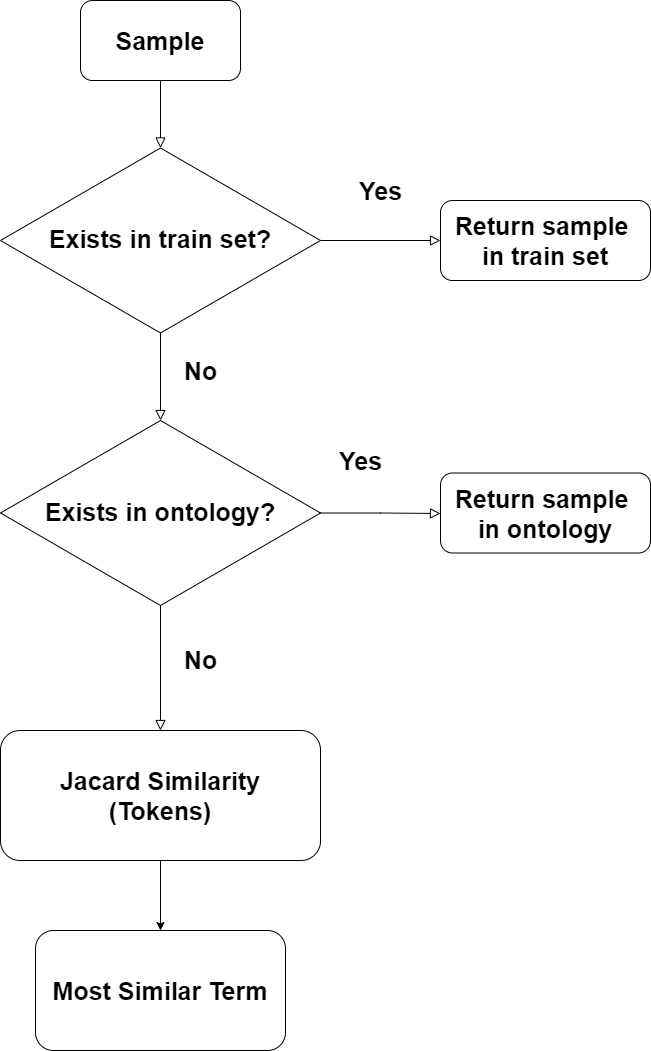

The diagram above was exported from draw.io. Its source (the exported page's mxGraphModel, read from the mxfile embedded in the PNG):
<mxGraphModel dx="1038" dy="499" grid="1" gridSize="10" guides="1" tooltips="1" connect="1" arrows="1" fold="1" page="1" pageScale="1" pageWidth="827" pageHeight="1169" math="0" shadow="0">
  <root>
    <mxCell id="WIyWlLk6GJQsqaUBKTNV-0" />
    <mxCell id="WIyWlLk6GJQsqaUBKTNV-1" parent="WIyWlLk6GJQsqaUBKTNV-0" />
    <mxCell id="WIyWlLk6GJQsqaUBKTNV-2" value="" style="rounded=0;html=1;jettySize=auto;orthogonalLoop=1;fontSize=11;endArrow=block;endFill=0;endSize=8;strokeWidth=1;shadow=0;labelBackgroundColor=none;edgeStyle=orthogonalEdgeStyle;entryX=0.5;entryY=0;entryDx=0;entryDy=0;" parent="WIyWlLk6GJQsqaUBKTNV-1" source="WIyWlLk6GJQsqaUBKTNV-3" target="WIyWlLk6GJQsqaUBKTNV-10" edge="1">
      <mxGeometry relative="1" as="geometry">
        <mxPoint x="220" y="170" as="targetPoint" />
      </mxGeometry>
    </mxCell>
    <mxCell id="WIyWlLk6GJQsqaUBKTNV-3" value="&lt;font style=&quot;font-size: 25px&quot;&gt;Sample&lt;/font&gt;" style="rounded=1;whiteSpace=wrap;html=1;fontSize=12;glass=0;strokeWidth=1;shadow=0;fontStyle=1" parent="WIyWlLk6GJQsqaUBKTNV-1" vertex="1">
      <mxGeometry x="180" y="40" width="160" height="80" as="geometry" />
    </mxCell>
    <mxCell id="WIyWlLk6GJQsqaUBKTNV-8" value="No" style="rounded=0;html=1;jettySize=auto;orthogonalLoop=1;fontSize=25;endArrow=block;endFill=0;endSize=8;strokeWidth=1;shadow=0;labelBackgroundColor=none;edgeStyle=orthogonalEdgeStyle;fontStyle=1" parent="WIyWlLk6GJQsqaUBKTNV-1" source="WIyWlLk6GJQsqaUBKTNV-10" edge="1">
      <mxGeometry x="-0.1429" y="40" relative="1" as="geometry">
        <mxPoint as="offset" />
        <mxPoint x="260" y="460" as="targetPoint" />
      </mxGeometry>
    </mxCell>
    <mxCell id="WIyWlLk6GJQsqaUBKTNV-9" value="Yes" style="edgeStyle=orthogonalEdgeStyle;rounded=0;html=1;jettySize=auto;orthogonalLoop=1;fontSize=25;endArrow=block;endFill=0;endSize=8;strokeWidth=1;shadow=0;labelBackgroundColor=none;fontStyle=1" parent="WIyWlLk6GJQsqaUBKTNV-1" source="WIyWlLk6GJQsqaUBKTNV-10" target="WIyWlLk6GJQsqaUBKTNV-12" edge="1">
      <mxGeometry y="50" relative="1" as="geometry">
        <mxPoint as="offset" />
      </mxGeometry>
    </mxCell>
    <mxCell id="WIyWlLk6GJQsqaUBKTNV-10" value="&lt;font style=&quot;font-size: 25px&quot;&gt;&lt;b&gt;Exists in train set?&lt;/b&gt;&lt;/font&gt;" style="rhombus;whiteSpace=wrap;html=1;shadow=0;fontFamily=Helvetica;fontSize=12;align=center;strokeWidth=1;spacing=6;spacingTop=-4;" parent="WIyWlLk6GJQsqaUBKTNV-1" vertex="1">
      <mxGeometry x="100" y="187.5" width="320" height="185" as="geometry" />
    </mxCell>
    <mxCell id="WIyWlLk6GJQsqaUBKTNV-11" value="Most Similar Term" style="rounded=1;whiteSpace=wrap;html=1;fontSize=25;glass=0;strokeWidth=1;shadow=0;fontStyle=1" parent="WIyWlLk6GJQsqaUBKTNV-1" vertex="1">
      <mxGeometry x="135" y="970" width="250" height="120" as="geometry" />
    </mxCell>
    <mxCell id="WIyWlLk6GJQsqaUBKTNV-12" value="Return sample &lt;br&gt;in train set" style="rounded=1;whiteSpace=wrap;html=1;fontSize=25;glass=0;strokeWidth=1;shadow=0;fontStyle=1" parent="WIyWlLk6GJQsqaUBKTNV-1" vertex="1">
      <mxGeometry x="540" y="240" width="210" height="80" as="geometry" />
    </mxCell>
    <mxCell id="YZXrzL5z8bYQpQY1qDal-1" value="&lt;font style=&quot;font-size: 25px&quot;&gt;&lt;b&gt;Exists in ontology?&lt;/b&gt;&lt;/font&gt;" style="rhombus;whiteSpace=wrap;html=1;shadow=0;fontFamily=Helvetica;fontSize=12;align=center;strokeWidth=1;spacing=6;spacingTop=-4;" parent="WIyWlLk6GJQsqaUBKTNV-1" vertex="1">
      <mxGeometry x="100" y="460" width="320" height="185" as="geometry" />
    </mxCell>
    <mxCell id="YZXrzL5z8bYQpQY1qDal-5" value="Yes" style="edgeStyle=orthogonalEdgeStyle;rounded=0;html=1;jettySize=auto;orthogonalLoop=1;fontSize=25;endArrow=block;endFill=0;endSize=8;strokeWidth=1;shadow=0;labelBackgroundColor=none;exitX=1;exitY=0.5;exitDx=0;exitDy=0;fontStyle=1" parent="WIyWlLk6GJQsqaUBKTNV-1" source="YZXrzL5z8bYQpQY1qDal-1" edge="1">
      <mxGeometry x="-0.3344" y="53" relative="1" as="geometry">
        <mxPoint as="offset" />
        <mxPoint x="580" y="492.5" as="sourcePoint" />
        <mxPoint x="540" y="553" as="targetPoint" />
        <Array as="points">
          <mxPoint x="480" y="553" />
          <mxPoint x="480" y="553" />
        </Array>
      </mxGeometry>
    </mxCell>
    <mxCell id="YZXrzL5z8bYQpQY1qDal-6" value="Return sample &lt;br&gt;in ontology" style="rounded=1;whiteSpace=wrap;html=1;fontSize=25;glass=0;strokeWidth=1;shadow=0;fontStyle=1" parent="WIyWlLk6GJQsqaUBKTNV-1" vertex="1">
      <mxGeometry x="540" y="512.5" width="210" height="80" as="geometry" />
    </mxCell>
    <mxCell id="YZXrzL5z8bYQpQY1qDal-7" value="No" style="rounded=0;html=1;jettySize=auto;orthogonalLoop=1;fontSize=25;endArrow=block;endFill=0;endSize=8;strokeWidth=1;shadow=0;labelBackgroundColor=none;edgeStyle=orthogonalEdgeStyle;fontStyle=1;exitX=0.5;exitY=1;exitDx=0;exitDy=0;entryX=0.5;entryY=0;entryDx=0;entryDy=0;" parent="WIyWlLk6GJQsqaUBKTNV-1" source="YZXrzL5z8bYQpQY1qDal-1" target="YZXrzL5z8bYQpQY1qDal-8" edge="1">
      <mxGeometry x="-0.1429" y="40" relative="1" as="geometry">
        <mxPoint as="offset" />
        <mxPoint x="150" y="690" as="sourcePoint" />
        <mxPoint x="260" y="820" as="targetPoint" />
        <Array as="points" />
      </mxGeometry>
    </mxCell>
    <mxCell id="YZXrzL5z8bYQpQY1qDal-8" value="Jacard Similarity&lt;br&gt;(Tokens)" style="rounded=1;whiteSpace=wrap;html=1;fontSize=25;fontStyle=1" parent="WIyWlLk6GJQsqaUBKTNV-1" vertex="1">
      <mxGeometry x="100" y="770" width="320" height="130" as="geometry" />
    </mxCell>
    <mxCell id="YZXrzL5z8bYQpQY1qDal-10" value="" style="endArrow=classic;html=1;fontSize=25;entryX=0.5;entryY=0;entryDx=0;entryDy=0;exitX=0.5;exitY=1;exitDx=0;exitDy=0;" parent="WIyWlLk6GJQsqaUBKTNV-1" source="YZXrzL5z8bYQpQY1qDal-8" target="WIyWlLk6GJQsqaUBKTNV-11" edge="1">
      <mxGeometry width="50" height="50" relative="1" as="geometry">
        <mxPoint x="20" y="1070" as="sourcePoint" />
        <mxPoint x="70" y="1020" as="targetPoint" />
      </mxGeometry>
    </mxCell>
  </root>
</mxGraphModel>